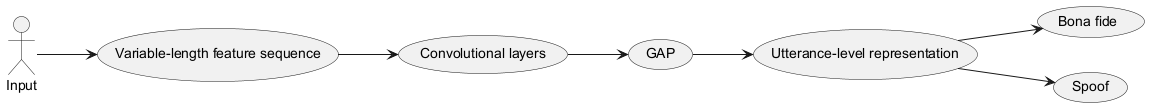

The diagram above was rendered by PlantUML. Its source (embedded in the PNG):
@startuml
left to right direction
actor "Input" as Input
usecase "Variable-length feature sequence" as VFS
usecase "Convolutional layers" as CL
usecase "GAP" as GAP
usecase "Utterance-level representation" as ULR
usecase "Bona fide" as BF
usecase "Spoof" as S
Input --> VFS
VFS --> CL
CL --> GAP
GAP --> ULR
ULR --> BF
ULR --> S
@enduml